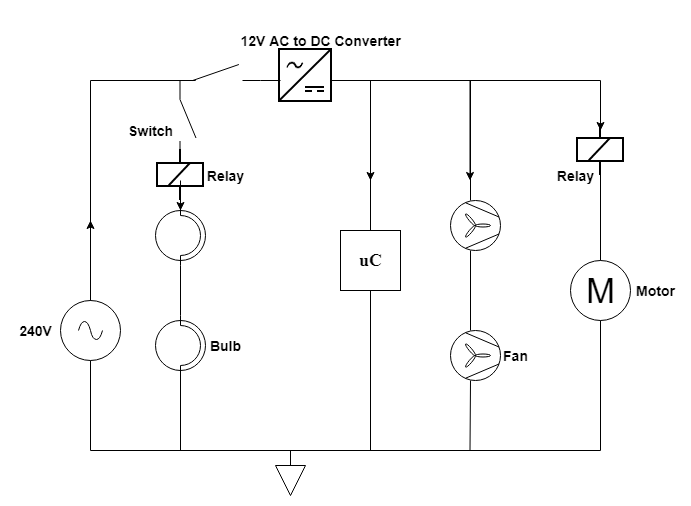

The diagram above was exported from draw.io. Its source (the exported page's mxGraphModel, read from the mxfile embedded in the PNG):
<mxGraphModel dx="578" dy="505" grid="1" gridSize="10" guides="1" tooltips="1" connect="1" arrows="1" fold="1" page="1" pageScale="1" pageWidth="850" pageHeight="1100" math="0" shadow="0">
  <root>
    <mxCell id="0" />
    <mxCell id="1" parent="0" />
    <mxCell id="4mtHJj6S7-5xOOALQiiD-1" value="" style="pointerEvents=1;verticalLabelPosition=bottom;shadow=0;dashed=0;align=center;html=1;verticalAlign=top;shape=mxgraph.electrical.signal_sources.source;aspect=fixed;points=[[0.5,0,0],[1,0.5,0],[0.5,1,0],[0,0.5,0]];elSignalType=ac;" vertex="1" parent="1">
      <mxGeometry x="160" y="340" width="60" height="60" as="geometry" />
    </mxCell>
    <mxCell id="4mtHJj6S7-5xOOALQiiD-8" value="" style="pointerEvents=1;verticalLabelPosition=bottom;shadow=0;dashed=0;align=center;html=1;verticalAlign=top;shape=mxgraph.electrical.miscellaneous.illuminating_bulb;rotation=90;" vertex="1" parent="1">
      <mxGeometry x="250" y="360" width="60" height="50" as="geometry" />
    </mxCell>
    <mxCell id="4mtHJj6S7-5xOOALQiiD-9" value="" style="verticalLabelPosition=bottom;outlineConnect=0;align=center;dashed=0;html=1;verticalAlign=top;shape=mxgraph.pid2misc.fan;fanType=common" vertex="1" parent="1">
      <mxGeometry x="550" y="240" width="50" height="50" as="geometry" />
    </mxCell>
    <mxCell id="4mtHJj6S7-5xOOALQiiD-10" value="M" style="verticalLabelPosition=middle;shadow=0;dashed=0;align=center;html=1;verticalAlign=middle;strokeWidth=1;shape=ellipse;aspect=fixed;fontSize=35;" vertex="1" parent="1">
      <mxGeometry x="670" y="300" width="60" height="60" as="geometry" />
    </mxCell>
    <mxCell id="4mtHJj6S7-5xOOALQiiD-14" value="" style="endArrow=none;html=1;exitX=0.5;exitY=0;exitDx=0;exitDy=0;exitPerimeter=0;" edge="1" parent="1" source="4mtHJj6S7-5xOOALQiiD-1">
      <mxGeometry width="50" height="50" relative="1" as="geometry">
        <mxPoint x="400" y="290" as="sourcePoint" />
        <mxPoint x="190" y="120" as="targetPoint" />
      </mxGeometry>
    </mxCell>
    <mxCell id="4mtHJj6S7-5xOOALQiiD-16" value="" style="endArrow=none;html=1;entryX=0.28;entryY=1;entryDx=0;entryDy=0;entryPerimeter=0;" edge="1" parent="1" target="4mtHJj6S7-5xOOALQiiD-17">
      <mxGeometry width="50" height="50" relative="1" as="geometry">
        <mxPoint x="190" y="120" as="sourcePoint" />
        <mxPoint x="310" y="120" as="targetPoint" />
      </mxGeometry>
    </mxCell>
    <mxCell id="4mtHJj6S7-5xOOALQiiD-17" value="" style="pointerEvents=1;verticalLabelPosition=bottom;shadow=0;dashed=0;align=center;html=1;verticalAlign=top;shape=mxgraph.electrical.electro-mechanical.make_contact;" vertex="1" parent="1">
      <mxGeometry x="270" y="104" width="90" height="16" as="geometry" />
    </mxCell>
    <mxCell id="4mtHJj6S7-5xOOALQiiD-26" value="" style="pointerEvents=1;verticalLabelPosition=bottom;shadow=0;dashed=0;align=center;html=1;verticalAlign=top;shape=mxgraph.electrical.electro-mechanical.make_contact;rotation=90;" vertex="1" parent="1">
      <mxGeometry x="250" y="150" width="75" height="16" as="geometry" />
    </mxCell>
    <mxCell id="4mtHJj6S7-5xOOALQiiD-27" value="" style="pointerEvents=1;verticalLabelPosition=bottom;shadow=0;dashed=0;align=center;html=1;verticalAlign=top;shape=mxgraph.electrical.miscellaneous.illuminating_bulb;rotation=90;" vertex="1" parent="1">
      <mxGeometry x="250" y="250" width="60" height="50" as="geometry" />
    </mxCell>
    <mxCell id="4mtHJj6S7-5xOOALQiiD-30" value="" style="endArrow=classic;html=1;" edge="1" parent="1">
      <mxGeometry width="50" height="50" relative="1" as="geometry">
        <mxPoint x="190" y="340" as="sourcePoint" />
        <mxPoint x="190" y="260" as="targetPoint" />
      </mxGeometry>
    </mxCell>
    <mxCell id="4mtHJj6S7-5xOOALQiiD-31" value="" style="endArrow=none;html=1;exitX=0.5;exitY=1;exitDx=0;exitDy=0;exitPerimeter=0;" edge="1" parent="1" source="4mtHJj6S7-5xOOALQiiD-1">
      <mxGeometry width="50" height="50" relative="1" as="geometry">
        <mxPoint x="400" y="360" as="sourcePoint" />
        <mxPoint x="190" y="490" as="targetPoint" />
      </mxGeometry>
    </mxCell>
    <mxCell id="4mtHJj6S7-5xOOALQiiD-32" value="" style="endArrow=none;html=1;" edge="1" parent="1">
      <mxGeometry width="50" height="50" relative="1" as="geometry">
        <mxPoint x="190" y="490" as="sourcePoint" />
        <mxPoint x="700" y="490" as="targetPoint" />
      </mxGeometry>
    </mxCell>
    <mxCell id="4mtHJj6S7-5xOOALQiiD-33" value="" style="endArrow=none;html=1;exitX=1;exitY=0.5;exitDx=0;exitDy=0;exitPerimeter=0;" edge="1" parent="1" source="4mtHJj6S7-5xOOALQiiD-8">
      <mxGeometry width="50" height="50" relative="1" as="geometry">
        <mxPoint x="280" y="397.25" as="sourcePoint" />
        <mxPoint x="280" y="487" as="targetPoint" />
      </mxGeometry>
    </mxCell>
    <mxCell id="4mtHJj6S7-5xOOALQiiD-35" value="" style="endArrow=none;html=1;exitX=0;exitY=0.5;exitDx=0;exitDy=0;exitPerimeter=0;entryX=1;entryY=0.5;entryDx=0;entryDy=0;entryPerimeter=0;" edge="1" parent="1" source="4mtHJj6S7-5xOOALQiiD-8" target="4mtHJj6S7-5xOOALQiiD-27">
      <mxGeometry width="50" height="50" relative="1" as="geometry">
        <mxPoint x="400" y="337.25" as="sourcePoint" />
        <mxPoint x="450" y="287.25" as="targetPoint" />
      </mxGeometry>
    </mxCell>
    <mxCell id="4mtHJj6S7-5xOOALQiiD-37" value="" style="verticalLabelPosition=bottom;outlineConnect=0;align=center;dashed=0;html=1;verticalAlign=top;shape=mxgraph.pid2misc.fan;fanType=common" vertex="1" parent="1">
      <mxGeometry x="550" y="370" width="50" height="50" as="geometry" />
    </mxCell>
    <mxCell id="4mtHJj6S7-5xOOALQiiD-38" value="" style="endArrow=none;html=1;" edge="1" parent="1">
      <mxGeometry width="50" height="50" relative="1" as="geometry">
        <mxPoint x="570" y="370" as="sourcePoint" />
        <mxPoint x="570" y="290" as="targetPoint" />
      </mxGeometry>
    </mxCell>
    <mxCell id="4mtHJj6S7-5xOOALQiiD-39" value="" style="endArrow=none;html=1;" edge="1" parent="1">
      <mxGeometry width="50" height="50" relative="1" as="geometry">
        <mxPoint x="569.5" y="490" as="sourcePoint" />
        <mxPoint x="570" y="420" as="targetPoint" />
      </mxGeometry>
    </mxCell>
    <mxCell id="4mtHJj6S7-5xOOALQiiD-40" value="" style="endArrow=none;html=1;" edge="1" parent="1">
      <mxGeometry width="50" height="50" relative="1" as="geometry">
        <mxPoint x="430" y="120" as="sourcePoint" />
        <mxPoint x="700" y="120" as="targetPoint" />
      </mxGeometry>
    </mxCell>
    <mxCell id="4mtHJj6S7-5xOOALQiiD-42" value="" style="endArrow=none;html=1;" edge="1" parent="1">
      <mxGeometry width="50" height="50" relative="1" as="geometry">
        <mxPoint x="570" y="210" as="sourcePoint" />
        <mxPoint x="570" y="120" as="targetPoint" />
      </mxGeometry>
    </mxCell>
    <mxCell id="4mtHJj6S7-5xOOALQiiD-44" value="" style="endArrow=none;html=1;" edge="1" parent="1">
      <mxGeometry width="50" height="50" relative="1" as="geometry">
        <mxPoint x="700" y="490" as="sourcePoint" />
        <mxPoint x="700" y="360" as="targetPoint" />
      </mxGeometry>
    </mxCell>
    <mxCell id="4mtHJj6S7-5xOOALQiiD-46" value="" style="endArrow=none;html=1;exitX=1;exitY=1;exitDx=0;exitDy=0;exitPerimeter=0;" edge="1" parent="1" source="4mtHJj6S7-5xOOALQiiD-17">
      <mxGeometry width="50" height="50" relative="1" as="geometry">
        <mxPoint x="400" y="350" as="sourcePoint" />
        <mxPoint x="360" y="120" as="targetPoint" />
      </mxGeometry>
    </mxCell>
    <mxCell id="4mtHJj6S7-5xOOALQiiD-47" value="" style="triangle;whiteSpace=wrap;html=1;rotation=90;" vertex="1" parent="1">
      <mxGeometry x="375" y="505" width="30" height="30" as="geometry" />
    </mxCell>
    <mxCell id="4mtHJj6S7-5xOOALQiiD-48" value="" style="endArrow=none;html=1;exitX=0;exitY=0.5;exitDx=0;exitDy=0;" edge="1" parent="1" source="4mtHJj6S7-5xOOALQiiD-47">
      <mxGeometry width="50" height="50" relative="1" as="geometry">
        <mxPoint x="355" y="380" as="sourcePoint" />
        <mxPoint x="390" y="490" as="targetPoint" />
      </mxGeometry>
    </mxCell>
    <mxCell id="4mtHJj6S7-5xOOALQiiD-49" value="" style="endArrow=none;html=1;" edge="1" parent="1">
      <mxGeometry width="50" height="50" relative="1" as="geometry">
        <mxPoint x="280" y="490" as="sourcePoint" />
        <mxPoint x="280" y="410" as="targetPoint" />
      </mxGeometry>
    </mxCell>
    <mxCell id="4mtHJj6S7-5xOOALQiiD-50" value="" style="shape=image;verticalLabelPosition=bottom;labelBackgroundColor=#ffffff;verticalAlign=top;aspect=fixed;imageAspect=0;image=https://www.electrical-symbols.com/images/electronic-symbols/relays/relay-coil_2.png;" vertex="1" parent="1">
      <mxGeometry x="215" y="150" width="130" height="130" as="geometry" />
    </mxCell>
    <mxCell id="4mtHJj6S7-5xOOALQiiD-52" value="" style="endArrow=none;html=1;" edge="1" parent="1">
      <mxGeometry width="50" height="50" relative="1" as="geometry">
        <mxPoint x="570" y="240" as="sourcePoint" />
        <mxPoint x="570" y="200" as="targetPoint" />
      </mxGeometry>
    </mxCell>
    <mxCell id="4mtHJj6S7-5xOOALQiiD-53" value="" style="shape=image;verticalLabelPosition=bottom;labelBackgroundColor=#ffffff;verticalAlign=top;aspect=fixed;imageAspect=0;image=https://www.electrical-symbols.com/images/electronic-symbols/relays/relay-coil_2.png;" vertex="1" parent="1">
      <mxGeometry x="635" y="125" width="130" height="130" as="geometry" />
    </mxCell>
    <mxCell id="4mtHJj6S7-5xOOALQiiD-57" value="" style="endArrow=none;html=1;" edge="1" parent="1">
      <mxGeometry width="50" height="50" relative="1" as="geometry">
        <mxPoint x="280" y="245" as="sourcePoint" />
        <mxPoint x="280" y="220" as="targetPoint" />
      </mxGeometry>
    </mxCell>
    <mxCell id="4mtHJj6S7-5xOOALQiiD-58" value="" style="endArrow=classic;html=1;" edge="1" parent="1">
      <mxGeometry width="50" height="50" relative="1" as="geometry">
        <mxPoint x="280" y="230" as="sourcePoint" />
        <mxPoint x="280" y="250" as="targetPoint" />
      </mxGeometry>
    </mxCell>
    <mxCell id="4mtHJj6S7-5xOOALQiiD-59" value="" style="endArrow=classic;html=1;" edge="1" parent="1">
      <mxGeometry width="50" height="50" relative="1" as="geometry">
        <mxPoint x="569.5" y="120" as="sourcePoint" />
        <mxPoint x="569.5" y="220" as="targetPoint" />
      </mxGeometry>
    </mxCell>
    <mxCell id="4mtHJj6S7-5xOOALQiiD-60" value="" style="endArrow=classic;html=1;" edge="1" parent="1">
      <mxGeometry width="50" height="50" relative="1" as="geometry">
        <mxPoint x="700" y="120" as="sourcePoint" />
        <mxPoint x="700" y="170" as="targetPoint" />
      </mxGeometry>
    </mxCell>
    <mxCell id="4mtHJj6S7-5xOOALQiiD-61" value="" style="shape=image;verticalLabelPosition=bottom;labelBackgroundColor=#ffffff;verticalAlign=top;aspect=fixed;imageAspect=0;image=https://www.electrical-symbols.com/images/electrical-symbols/power-converters/rectifier_1.png;" vertex="1" parent="1">
      <mxGeometry x="340" y="50" width="130" height="130" as="geometry" />
    </mxCell>
    <mxCell id="4mtHJj6S7-5xOOALQiiD-63" value="" style="endArrow=none;html=1;exitX=1;exitY=1;exitDx=0;exitDy=0;exitPerimeter=0;" edge="1" parent="1" source="4mtHJj6S7-5xOOALQiiD-17">
      <mxGeometry width="50" height="50" relative="1" as="geometry">
        <mxPoint x="390" y="360" as="sourcePoint" />
        <mxPoint x="380" y="120" as="targetPoint" />
      </mxGeometry>
    </mxCell>
    <mxCell id="4mtHJj6S7-5xOOALQiiD-65" value="" style="whiteSpace=wrap;html=1;aspect=fixed;" vertex="1" parent="1">
      <mxGeometry x="440" y="270" width="60" height="60" as="geometry" />
    </mxCell>
    <mxCell id="4mtHJj6S7-5xOOALQiiD-66" value="" style="endArrow=none;html=1;entryX=0.5;entryY=0;entryDx=0;entryDy=0;" edge="1" parent="1" target="4mtHJj6S7-5xOOALQiiD-65">
      <mxGeometry width="50" height="50" relative="1" as="geometry">
        <mxPoint x="470" y="120" as="sourcePoint" />
        <mxPoint x="440" y="240" as="targetPoint" />
      </mxGeometry>
    </mxCell>
    <mxCell id="4mtHJj6S7-5xOOALQiiD-67" value="" style="endArrow=none;html=1;exitX=0.5;exitY=0;exitDx=0;exitDy=0;" edge="1" parent="1" source="4mtHJj6S7-5xOOALQiiD-10">
      <mxGeometry width="50" height="50" relative="1" as="geometry">
        <mxPoint x="650" y="260" as="sourcePoint" />
        <mxPoint x="700" y="210" as="targetPoint" />
      </mxGeometry>
    </mxCell>
    <mxCell id="4mtHJj6S7-5xOOALQiiD-68" value="&lt;font face=&quot;Times New Roman&quot; size=&quot;1&quot;&gt;&lt;b style=&quot;font-size: 18px&quot;&gt;uC&lt;/b&gt;&lt;/font&gt;" style="text;html=1;align=center;verticalAlign=middle;resizable=0;points=[];autosize=1;strokeColor=none;" vertex="1" parent="1">
      <mxGeometry x="450" y="290" width="40" height="20" as="geometry" />
    </mxCell>
    <mxCell id="4mtHJj6S7-5xOOALQiiD-69" value="&lt;b&gt;&lt;font style=&quot;font-size: 14px&quot;&gt;12V AC to DC Converter&lt;/font&gt;&lt;/b&gt;" style="text;html=1;align=center;verticalAlign=middle;resizable=0;points=[];autosize=1;strokeColor=none;" vertex="1" parent="1">
      <mxGeometry x="330" y="70" width="180" height="20" as="geometry" />
    </mxCell>
    <mxCell id="4mtHJj6S7-5xOOALQiiD-70" value="&lt;b&gt;&lt;font style=&quot;font-size: 14px&quot;&gt;Relay&lt;/font&gt;&lt;/b&gt;" style="text;html=1;align=center;verticalAlign=middle;resizable=0;points=[];autosize=1;strokeColor=none;" vertex="1" parent="1">
      <mxGeometry x="300" y="205" width="50" height="20" as="geometry" />
    </mxCell>
    <mxCell id="4mtHJj6S7-5xOOALQiiD-71" value="&lt;b&gt;&lt;font style=&quot;font-size: 14px&quot;&gt;Relay&lt;/font&gt;&lt;/b&gt;" style="text;html=1;align=center;verticalAlign=middle;resizable=0;points=[];autosize=1;strokeColor=none;" vertex="1" parent="1">
      <mxGeometry x="650" y="205" width="50" height="20" as="geometry" />
    </mxCell>
    <mxCell id="4mtHJj6S7-5xOOALQiiD-72" value="&lt;font style=&quot;font-size: 14px&quot;&gt;&lt;b&gt;Bulb&lt;/b&gt;&lt;/font&gt;" style="text;html=1;align=center;verticalAlign=middle;resizable=0;points=[];autosize=1;strokeColor=none;" vertex="1" parent="1">
      <mxGeometry x="300" y="375" width="50" height="20" as="geometry" />
    </mxCell>
    <mxCell id="4mtHJj6S7-5xOOALQiiD-73" value="&lt;span style=&quot;font-size: 14px&quot;&gt;&lt;b&gt;Fan&lt;/b&gt;&lt;/span&gt;" style="text;html=1;align=center;verticalAlign=middle;resizable=0;points=[];autosize=1;strokeColor=none;" vertex="1" parent="1">
      <mxGeometry x="595" y="385" width="40" height="20" as="geometry" />
    </mxCell>
    <mxCell id="4mtHJj6S7-5xOOALQiiD-76" value="&lt;span style=&quot;font-size: 14px&quot;&gt;&lt;b&gt;Motor&lt;/b&gt;&lt;/span&gt;" style="text;html=1;align=center;verticalAlign=middle;resizable=0;points=[];autosize=1;strokeColor=none;" vertex="1" parent="1">
      <mxGeometry x="730" y="320" width="50" height="20" as="geometry" />
    </mxCell>
    <mxCell id="4mtHJj6S7-5xOOALQiiD-77" value="&lt;font size=&quot;1&quot;&gt;&lt;b style=&quot;font-size: 14px&quot;&gt;240V&lt;/b&gt;&lt;/font&gt;" style="text;html=1;align=center;verticalAlign=middle;resizable=0;points=[];autosize=1;strokeColor=none;" vertex="1" parent="1">
      <mxGeometry x="110" y="360" width="50" height="20" as="geometry" />
    </mxCell>
    <mxCell id="4mtHJj6S7-5xOOALQiiD-78" value="" style="endArrow=none;html=1;" edge="1" parent="1">
      <mxGeometry width="50" height="50" relative="1" as="geometry">
        <mxPoint x="470" y="490" as="sourcePoint" />
        <mxPoint x="470" y="330" as="targetPoint" />
      </mxGeometry>
    </mxCell>
    <mxCell id="4mtHJj6S7-5xOOALQiiD-79" value="&lt;font style=&quot;font-size: 14px&quot;&gt;&lt;b&gt;Switch&lt;/b&gt;&lt;/font&gt;" style="text;html=1;align=center;verticalAlign=middle;resizable=0;points=[];autosize=1;strokeColor=none;" vertex="1" parent="1">
      <mxGeometry x="220" y="160" width="60" height="20" as="geometry" />
    </mxCell>
    <mxCell id="4mtHJj6S7-5xOOALQiiD-80" value="" style="endArrow=classic;html=1;" edge="1" parent="1">
      <mxGeometry width="50" height="50" relative="1" as="geometry">
        <mxPoint x="470" y="190" as="sourcePoint" />
        <mxPoint x="470" y="220" as="targetPoint" />
      </mxGeometry>
    </mxCell>
  </root>
</mxGraphModel>